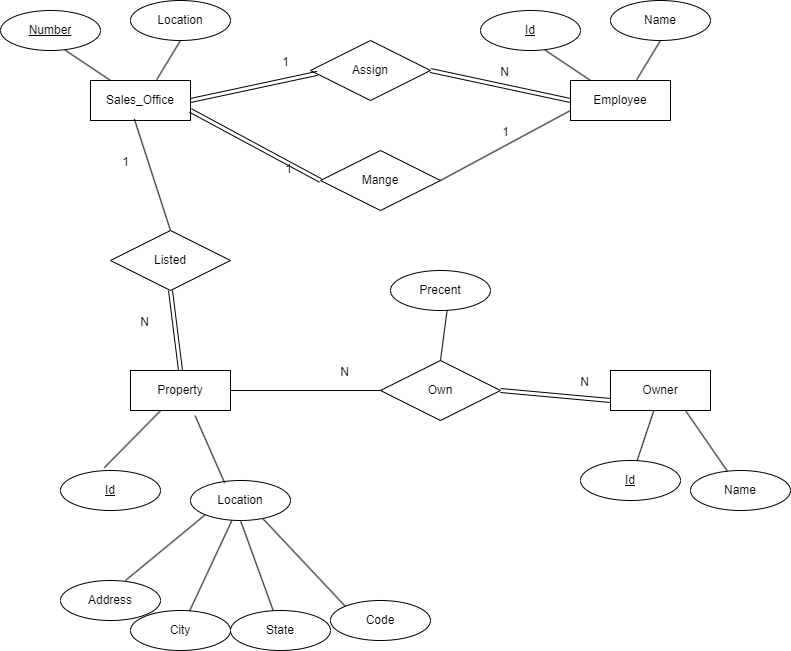

The diagram above was exported from draw.io. Its source (the exported page's mxGraphModel, read from the mxfile embedded in the PNG):
<mxGraphModel dx="1075" dy="1657" grid="1" gridSize="10" guides="1" tooltips="1" connect="1" arrows="1" fold="1" page="1" pageScale="1" pageWidth="850" pageHeight="1100" math="0" shadow="0">
  <root>
    <mxCell id="0" />
    <mxCell id="1" parent="0" />
    <mxCell id="9UFuVHyf1RxPCjsih8Ig-1" value="Sales_Office" style="whiteSpace=wrap;html=1;align=center;" vertex="1" parent="1">
      <mxGeometry x="90" y="70" width="100" height="40" as="geometry" />
    </mxCell>
    <mxCell id="9UFuVHyf1RxPCjsih8Ig-2" value="Number" style="ellipse;whiteSpace=wrap;html=1;align=center;fontStyle=4;" vertex="1" parent="1">
      <mxGeometry width="100" height="40" as="geometry" />
    </mxCell>
    <mxCell id="9UFuVHyf1RxPCjsih8Ig-3" value="Location" style="ellipse;whiteSpace=wrap;html=1;align=center;" vertex="1" parent="1">
      <mxGeometry x="130" y="-10" width="100" height="40" as="geometry" />
    </mxCell>
    <mxCell id="9UFuVHyf1RxPCjsih8Ig-4" value="" style="endArrow=none;html=1;rounded=0;exitX=0.646;exitY=0.99;exitDx=0;exitDy=0;exitPerimeter=0;" edge="1" parent="1" source="9UFuVHyf1RxPCjsih8Ig-2" target="9UFuVHyf1RxPCjsih8Ig-1">
      <mxGeometry relative="1" as="geometry">
        <mxPoint x="340" y="160" as="sourcePoint" />
        <mxPoint x="500" y="160" as="targetPoint" />
      </mxGeometry>
    </mxCell>
    <mxCell id="9UFuVHyf1RxPCjsih8Ig-5" value="" style="endArrow=none;html=1;rounded=0;exitX=0.5;exitY=1;exitDx=0;exitDy=0;entryX=0.662;entryY=-0.02;entryDx=0;entryDy=0;entryPerimeter=0;" edge="1" parent="1" source="9UFuVHyf1RxPCjsih8Ig-3" target="9UFuVHyf1RxPCjsih8Ig-1">
      <mxGeometry relative="1" as="geometry">
        <mxPoint x="75" y="50" as="sourcePoint" />
        <mxPoint x="120" y="80" as="targetPoint" />
      </mxGeometry>
    </mxCell>
    <mxCell id="9UFuVHyf1RxPCjsih8Ig-6" value="Employee" style="whiteSpace=wrap;html=1;align=center;" vertex="1" parent="1">
      <mxGeometry x="570" y="70" width="100" height="40" as="geometry" />
    </mxCell>
    <mxCell id="9UFuVHyf1RxPCjsih8Ig-7" value="Id" style="ellipse;whiteSpace=wrap;html=1;align=center;fontStyle=4;" vertex="1" parent="1">
      <mxGeometry x="480" width="100" height="40" as="geometry" />
    </mxCell>
    <mxCell id="9UFuVHyf1RxPCjsih8Ig-8" value="Name" style="ellipse;whiteSpace=wrap;html=1;align=center;" vertex="1" parent="1">
      <mxGeometry x="610" y="-10" width="100" height="40" as="geometry" />
    </mxCell>
    <mxCell id="9UFuVHyf1RxPCjsih8Ig-9" value="" style="endArrow=none;html=1;rounded=0;exitX=0.646;exitY=0.99;exitDx=0;exitDy=0;exitPerimeter=0;" edge="1" source="9UFuVHyf1RxPCjsih8Ig-7" target="9UFuVHyf1RxPCjsih8Ig-6" parent="1">
      <mxGeometry relative="1" as="geometry">
        <mxPoint x="820" y="160" as="sourcePoint" />
        <mxPoint x="980" y="160" as="targetPoint" />
      </mxGeometry>
    </mxCell>
    <mxCell id="9UFuVHyf1RxPCjsih8Ig-10" value="" style="endArrow=none;html=1;rounded=0;exitX=0.5;exitY=1;exitDx=0;exitDy=0;entryX=0.662;entryY=-0.02;entryDx=0;entryDy=0;entryPerimeter=0;" edge="1" source="9UFuVHyf1RxPCjsih8Ig-8" target="9UFuVHyf1RxPCjsih8Ig-6" parent="1">
      <mxGeometry relative="1" as="geometry">
        <mxPoint x="555" y="50" as="sourcePoint" />
        <mxPoint x="600" y="80" as="targetPoint" />
      </mxGeometry>
    </mxCell>
    <mxCell id="9UFuVHyf1RxPCjsih8Ig-11" value="Property" style="whiteSpace=wrap;html=1;align=center;" vertex="1" parent="1">
      <mxGeometry x="130" y="360" width="100" height="40" as="geometry" />
    </mxCell>
    <mxCell id="9UFuVHyf1RxPCjsih8Ig-12" value="Id" style="ellipse;whiteSpace=wrap;html=1;align=center;fontStyle=4;" vertex="1" parent="1">
      <mxGeometry x="60" y="460" width="100" height="40" as="geometry" />
    </mxCell>
    <mxCell id="9UFuVHyf1RxPCjsih8Ig-13" value="Location" style="ellipse;whiteSpace=wrap;html=1;align=center;" vertex="1" parent="1">
      <mxGeometry x="190" y="470" width="100" height="40" as="geometry" />
    </mxCell>
    <mxCell id="9UFuVHyf1RxPCjsih8Ig-14" value="" style="endArrow=none;html=1;rounded=0;exitX=0.438;exitY=-0.07;exitDx=0;exitDy=0;exitPerimeter=0;" edge="1" source="9UFuVHyf1RxPCjsih8Ig-12" target="9UFuVHyf1RxPCjsih8Ig-11" parent="1">
      <mxGeometry relative="1" as="geometry">
        <mxPoint x="380" y="450" as="sourcePoint" />
        <mxPoint x="540" y="450" as="targetPoint" />
      </mxGeometry>
    </mxCell>
    <mxCell id="9UFuVHyf1RxPCjsih8Ig-15" value="" style="endArrow=none;html=1;rounded=0;entryX=0.646;entryY=1.13;entryDx=0;entryDy=0;entryPerimeter=0;exitX=0.342;exitY=0.06;exitDx=0;exitDy=0;exitPerimeter=0;" edge="1" source="9UFuVHyf1RxPCjsih8Ig-13" target="9UFuVHyf1RxPCjsih8Ig-11" parent="1">
      <mxGeometry relative="1" as="geometry">
        <mxPoint x="230" y="480" as="sourcePoint" />
        <mxPoint x="160" y="370" as="targetPoint" />
      </mxGeometry>
    </mxCell>
    <mxCell id="9UFuVHyf1RxPCjsih8Ig-16" value="Address" style="ellipse;whiteSpace=wrap;html=1;align=center;" vertex="1" parent="1">
      <mxGeometry x="60" y="570" width="100" height="40" as="geometry" />
    </mxCell>
    <mxCell id="9UFuVHyf1RxPCjsih8Ig-17" value="City" style="ellipse;whiteSpace=wrap;html=1;align=center;" vertex="1" parent="1">
      <mxGeometry x="130" y="600" width="100" height="40" as="geometry" />
    </mxCell>
    <mxCell id="9UFuVHyf1RxPCjsih8Ig-18" value="State" style="ellipse;whiteSpace=wrap;html=1;align=center;" vertex="1" parent="1">
      <mxGeometry x="230" y="600" width="100" height="40" as="geometry" />
    </mxCell>
    <mxCell id="9UFuVHyf1RxPCjsih8Ig-19" value="Code" style="ellipse;whiteSpace=wrap;html=1;align=center;" vertex="1" parent="1">
      <mxGeometry x="330" y="590" width="100" height="40" as="geometry" />
    </mxCell>
    <mxCell id="9UFuVHyf1RxPCjsih8Ig-20" value="" style="endArrow=none;html=1;rounded=0;exitX=0.65;exitY=0;exitDx=0;exitDy=0;exitPerimeter=0;entryX=0;entryY=1;entryDx=0;entryDy=0;" edge="1" parent="1" source="9UFuVHyf1RxPCjsih8Ig-16" target="9UFuVHyf1RxPCjsih8Ig-13">
      <mxGeometry relative="1" as="geometry">
        <mxPoint x="114" y="467" as="sourcePoint" />
        <mxPoint x="170" y="410" as="targetPoint" />
      </mxGeometry>
    </mxCell>
    <mxCell id="9UFuVHyf1RxPCjsih8Ig-21" value="" style="endArrow=none;html=1;rounded=0;entryX=0.414;entryY=1;entryDx=0;entryDy=0;entryPerimeter=0;" edge="1" parent="1" source="9UFuVHyf1RxPCjsih8Ig-17" target="9UFuVHyf1RxPCjsih8Ig-13">
      <mxGeometry relative="1" as="geometry">
        <mxPoint x="135" y="580" as="sourcePoint" />
        <mxPoint x="215" y="514" as="targetPoint" />
      </mxGeometry>
    </mxCell>
    <mxCell id="9UFuVHyf1RxPCjsih8Ig-22" value="" style="endArrow=none;html=1;rounded=0;entryX=0.5;entryY=1;entryDx=0;entryDy=0;" edge="1" parent="1" source="9UFuVHyf1RxPCjsih8Ig-18" target="9UFuVHyf1RxPCjsih8Ig-13">
      <mxGeometry relative="1" as="geometry">
        <mxPoint x="199" y="610" as="sourcePoint" />
        <mxPoint x="241" y="520" as="targetPoint" />
      </mxGeometry>
    </mxCell>
    <mxCell id="9UFuVHyf1RxPCjsih8Ig-24" value="" style="endArrow=none;html=1;rounded=0;entryX=0.726;entryY=0.96;entryDx=0;entryDy=0;entryPerimeter=0;exitX=0;exitY=0;exitDx=0;exitDy=0;" edge="1" parent="1" source="9UFuVHyf1RxPCjsih8Ig-19" target="9UFuVHyf1RxPCjsih8Ig-13">
      <mxGeometry relative="1" as="geometry">
        <mxPoint x="283" y="610" as="sourcePoint" />
        <mxPoint x="250" y="520" as="targetPoint" />
      </mxGeometry>
    </mxCell>
    <mxCell id="9UFuVHyf1RxPCjsih8Ig-25" value="Owner" style="whiteSpace=wrap;html=1;align=center;" vertex="1" parent="1">
      <mxGeometry x="610" y="360" width="100" height="40" as="geometry" />
    </mxCell>
    <mxCell id="9UFuVHyf1RxPCjsih8Ig-26" value="Id" style="ellipse;whiteSpace=wrap;html=1;align=center;fontStyle=4;" vertex="1" parent="1">
      <mxGeometry x="580" y="450" width="100" height="40" as="geometry" />
    </mxCell>
    <mxCell id="9UFuVHyf1RxPCjsih8Ig-27" value="Name" style="ellipse;whiteSpace=wrap;html=1;align=center;" vertex="1" parent="1">
      <mxGeometry x="690" y="460" width="100" height="40" as="geometry" />
    </mxCell>
    <mxCell id="9UFuVHyf1RxPCjsih8Ig-28" value="" style="endArrow=none;html=1;rounded=0;" edge="1" source="9UFuVHyf1RxPCjsih8Ig-26" target="9UFuVHyf1RxPCjsih8Ig-25" parent="1">
      <mxGeometry relative="1" as="geometry">
        <mxPoint x="850" y="450" as="sourcePoint" />
        <mxPoint x="1010" y="450" as="targetPoint" />
      </mxGeometry>
    </mxCell>
    <mxCell id="9UFuVHyf1RxPCjsih8Ig-29" value="" style="endArrow=none;html=1;rounded=0;entryX=0.75;entryY=1;entryDx=0;entryDy=0;" edge="1" source="9UFuVHyf1RxPCjsih8Ig-27" target="9UFuVHyf1RxPCjsih8Ig-25" parent="1">
      <mxGeometry relative="1" as="geometry">
        <mxPoint x="585" y="340" as="sourcePoint" />
        <mxPoint x="630" y="370" as="targetPoint" />
      </mxGeometry>
    </mxCell>
    <mxCell id="9UFuVHyf1RxPCjsih8Ig-30" value="Assign" style="shape=rhombus;perimeter=rhombusPerimeter;whiteSpace=wrap;html=1;align=center;" vertex="1" parent="1">
      <mxGeometry x="310" y="30" width="120" height="60" as="geometry" />
    </mxCell>
    <mxCell id="9UFuVHyf1RxPCjsih8Ig-31" value="" style="shape=link;html=1;rounded=0;exitX=1;exitY=0.5;exitDx=0;exitDy=0;entryX=0.058;entryY=0.547;entryDx=0;entryDy=0;entryPerimeter=0;" edge="1" parent="1" source="9UFuVHyf1RxPCjsih8Ig-1" target="9UFuVHyf1RxPCjsih8Ig-30">
      <mxGeometry relative="1" as="geometry">
        <mxPoint x="390" y="260" as="sourcePoint" />
        <mxPoint x="550" y="260" as="targetPoint" />
      </mxGeometry>
    </mxCell>
    <mxCell id="9UFuVHyf1RxPCjsih8Ig-32" value="1" style="resizable=0;html=1;whiteSpace=wrap;align=right;verticalAlign=bottom;" connectable="0" vertex="1" parent="9UFuVHyf1RxPCjsih8Ig-31">
      <mxGeometry x="1" relative="1" as="geometry">
        <mxPoint x="-27" y="-3" as="offset" />
      </mxGeometry>
    </mxCell>
    <mxCell id="9UFuVHyf1RxPCjsih8Ig-33" value="" style="shape=link;html=1;rounded=0;exitX=1;exitY=0.5;exitDx=0;exitDy=0;entryX=0;entryY=0.5;entryDx=0;entryDy=0;" edge="1" parent="1" source="9UFuVHyf1RxPCjsih8Ig-30" target="9UFuVHyf1RxPCjsih8Ig-6">
      <mxGeometry relative="1" as="geometry">
        <mxPoint x="390" y="260" as="sourcePoint" />
        <mxPoint x="550" y="260" as="targetPoint" />
      </mxGeometry>
    </mxCell>
    <mxCell id="9UFuVHyf1RxPCjsih8Ig-34" value="N" style="resizable=0;html=1;whiteSpace=wrap;align=right;verticalAlign=bottom;" connectable="0" vertex="1" parent="9UFuVHyf1RxPCjsih8Ig-33">
      <mxGeometry x="1" relative="1" as="geometry">
        <mxPoint x="-60" y="-20" as="offset" />
      </mxGeometry>
    </mxCell>
    <mxCell id="9UFuVHyf1RxPCjsih8Ig-35" value="Mange" style="shape=rhombus;perimeter=rhombusPerimeter;whiteSpace=wrap;html=1;align=center;" vertex="1" parent="1">
      <mxGeometry x="320" y="140" width="120" height="60" as="geometry" />
    </mxCell>
    <mxCell id="9UFuVHyf1RxPCjsih8Ig-36" value="" style="shape=link;html=1;rounded=0;exitX=1;exitY=0.75;exitDx=0;exitDy=0;entryX=0;entryY=0.5;entryDx=0;entryDy=0;" edge="1" parent="1" source="9UFuVHyf1RxPCjsih8Ig-1" target="9UFuVHyf1RxPCjsih8Ig-35">
      <mxGeometry relative="1" as="geometry">
        <mxPoint x="200" y="100" as="sourcePoint" />
        <mxPoint x="327" y="73" as="targetPoint" />
      </mxGeometry>
    </mxCell>
    <mxCell id="9UFuVHyf1RxPCjsih8Ig-37" value="1" style="resizable=0;html=1;whiteSpace=wrap;align=right;verticalAlign=bottom;" connectable="0" vertex="1" parent="9UFuVHyf1RxPCjsih8Ig-36">
      <mxGeometry x="1" relative="1" as="geometry">
        <mxPoint x="-27" y="-3" as="offset" />
      </mxGeometry>
    </mxCell>
    <mxCell id="9UFuVHyf1RxPCjsih8Ig-38" value="" style="endArrow=none;html=1;rounded=0;exitX=1;exitY=0.5;exitDx=0;exitDy=0;entryX=0;entryY=0.75;entryDx=0;entryDy=0;" edge="1" parent="1" source="9UFuVHyf1RxPCjsih8Ig-35" target="9UFuVHyf1RxPCjsih8Ig-6">
      <mxGeometry relative="1" as="geometry">
        <mxPoint x="390" y="260" as="sourcePoint" />
        <mxPoint x="550" y="260" as="targetPoint" />
      </mxGeometry>
    </mxCell>
    <mxCell id="9UFuVHyf1RxPCjsih8Ig-39" value="1" style="resizable=0;html=1;whiteSpace=wrap;align=right;verticalAlign=bottom;" connectable="0" vertex="1" parent="9UFuVHyf1RxPCjsih8Ig-38">
      <mxGeometry x="1" relative="1" as="geometry">
        <mxPoint x="-60" y="30" as="offset" />
      </mxGeometry>
    </mxCell>
    <mxCell id="9UFuVHyf1RxPCjsih8Ig-40" value="Listed" style="shape=rhombus;perimeter=rhombusPerimeter;whiteSpace=wrap;html=1;align=center;" vertex="1" parent="1">
      <mxGeometry x="110" y="220" width="120" height="60" as="geometry" />
    </mxCell>
    <mxCell id="9UFuVHyf1RxPCjsih8Ig-41" value="" style="endArrow=none;html=1;rounded=0;exitX=0.5;exitY=0;exitDx=0;exitDy=0;entryX=0.438;entryY=0.96;entryDx=0;entryDy=0;entryPerimeter=0;" edge="1" parent="1" source="9UFuVHyf1RxPCjsih8Ig-40" target="9UFuVHyf1RxPCjsih8Ig-1">
      <mxGeometry relative="1" as="geometry">
        <mxPoint x="450" y="180" as="sourcePoint" />
        <mxPoint x="580" y="110" as="targetPoint" />
      </mxGeometry>
    </mxCell>
    <mxCell id="9UFuVHyf1RxPCjsih8Ig-42" value="1" style="resizable=0;html=1;whiteSpace=wrap;align=right;verticalAlign=bottom;" connectable="0" vertex="1" parent="9UFuVHyf1RxPCjsih8Ig-41">
      <mxGeometry x="1" relative="1" as="geometry">
        <mxPoint x="-4" y="52" as="offset" />
      </mxGeometry>
    </mxCell>
    <mxCell id="9UFuVHyf1RxPCjsih8Ig-43" value="" style="shape=link;html=1;rounded=0;exitX=0.5;exitY=0;exitDx=0;exitDy=0;entryX=0.5;entryY=1;entryDx=0;entryDy=0;" edge="1" parent="1" source="9UFuVHyf1RxPCjsih8Ig-11" target="9UFuVHyf1RxPCjsih8Ig-40">
      <mxGeometry relative="1" as="geometry">
        <mxPoint x="440" y="70" as="sourcePoint" />
        <mxPoint x="580" y="100" as="targetPoint" />
      </mxGeometry>
    </mxCell>
    <mxCell id="9UFuVHyf1RxPCjsih8Ig-44" value="N" style="resizable=0;html=1;whiteSpace=wrap;align=right;verticalAlign=bottom;" connectable="0" vertex="1" parent="9UFuVHyf1RxPCjsih8Ig-43">
      <mxGeometry x="1" relative="1" as="geometry">
        <mxPoint x="-20" y="40" as="offset" />
      </mxGeometry>
    </mxCell>
    <mxCell id="9UFuVHyf1RxPCjsih8Ig-45" value="Own" style="shape=rhombus;perimeter=rhombusPerimeter;whiteSpace=wrap;html=1;align=center;" vertex="1" parent="1">
      <mxGeometry x="380" y="350" width="120" height="60" as="geometry" />
    </mxCell>
    <mxCell id="9UFuVHyf1RxPCjsih8Ig-46" value="" style="shape=link;html=1;rounded=0;exitX=1;exitY=0.5;exitDx=0;exitDy=0;entryX=0;entryY=0.75;entryDx=0;entryDy=0;" edge="1" parent="1" source="9UFuVHyf1RxPCjsih8Ig-45" target="9UFuVHyf1RxPCjsih8Ig-25">
      <mxGeometry relative="1" as="geometry">
        <mxPoint x="390" y="260" as="sourcePoint" />
        <mxPoint x="550" y="260" as="targetPoint" />
      </mxGeometry>
    </mxCell>
    <mxCell id="9UFuVHyf1RxPCjsih8Ig-47" value="N" style="resizable=0;html=1;whiteSpace=wrap;align=right;verticalAlign=bottom;" connectable="0" vertex="1" parent="9UFuVHyf1RxPCjsih8Ig-46">
      <mxGeometry x="1" relative="1" as="geometry">
        <mxPoint x="-20" y="-10" as="offset" />
      </mxGeometry>
    </mxCell>
    <mxCell id="9UFuVHyf1RxPCjsih8Ig-48" value="" style="endArrow=none;html=1;rounded=0;exitX=1;exitY=0.5;exitDx=0;exitDy=0;entryX=0;entryY=0.5;entryDx=0;entryDy=0;" edge="1" parent="1" source="9UFuVHyf1RxPCjsih8Ig-11" target="9UFuVHyf1RxPCjsih8Ig-45">
      <mxGeometry relative="1" as="geometry">
        <mxPoint x="220.16" y="390" as="sourcePoint" />
        <mxPoint x="379.99999999999994" y="391.98" as="targetPoint" />
      </mxGeometry>
    </mxCell>
    <mxCell id="9UFuVHyf1RxPCjsih8Ig-49" value="N" style="resizable=0;html=1;whiteSpace=wrap;align=right;verticalAlign=bottom;" connectable="0" vertex="1" parent="9UFuVHyf1RxPCjsih8Ig-48">
      <mxGeometry x="1" relative="1" as="geometry">
        <mxPoint x="-30" y="-10" as="offset" />
      </mxGeometry>
    </mxCell>
    <mxCell id="9UFuVHyf1RxPCjsih8Ig-50" value="Precent" style="ellipse;whiteSpace=wrap;html=1;align=center;" vertex="1" parent="1">
      <mxGeometry x="390" y="260" width="100" height="40" as="geometry" />
    </mxCell>
    <mxCell id="9UFuVHyf1RxPCjsih8Ig-51" value="" style="endArrow=none;html=1;rounded=0;entryX=0.566;entryY=0.99;entryDx=0;entryDy=0;entryPerimeter=0;exitX=0.5;exitY=0;exitDx=0;exitDy=0;" edge="1" parent="1" source="9UFuVHyf1RxPCjsih8Ig-45" target="9UFuVHyf1RxPCjsih8Ig-50">
      <mxGeometry relative="1" as="geometry">
        <mxPoint x="647" y="460" as="sourcePoint" />
        <mxPoint x="663" y="410" as="targetPoint" />
      </mxGeometry>
    </mxCell>
  </root>
</mxGraphModel>